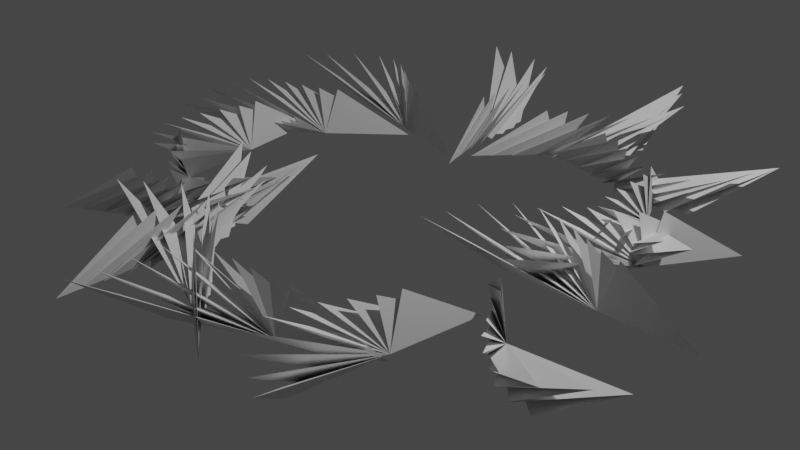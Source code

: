 # Source: GeometryNodesPractice6_October7th2023.blend  (saved by Blender 3.6.13; exported with 4.5.12 LTS)
import bpy
from mathutils import Matrix  # noqa: F401  (used for matrix-valued properties, if any)

bpy.ops.wm.read_factory_settings(use_empty=True)
scene = bpy.context.scene
scene.name = 'Scene'

# ---- collections
col_collection = bpy.data.collections.new('Collection'); scene.collection.children.link(col_collection)

# ---- node groups
ng_geometry_nodes = bpy.data.node_groups.new('Geometry Nodes', 'GeometryNodeTree')
_s = ng_geometry_nodes.interface.new_socket(name='Geometry', in_out='OUTPUT', socket_type='NodeSocketGeometry')
_s = ng_geometry_nodes.interface.new_socket(name='Geometry', in_out='INPUT', socket_type='NodeSocketGeometry')
ng_geometry_nodes.is_modifier = True
_N = ng_geometry_nodes.nodes; _L = ng_geometry_nodes.links
n0 = _N.new('NodeGroupInput'); n0.name = 'Group Input'; n0.location = (-340, 0)
n1 = _N.new('GeometryNodeResampleCurve'); n1.name = 'Resample Curve'; n1.location = (-120, 20)
n1.keep_last_segment = False
n2 = _N.new('GeometryNodeCurveQuadraticBezier'); n2.name = 'Quadratic Bezier'; n2.location = (-423, -186)
n2.inputs[1].default_value = (1.0, 0.0, 0.0)
n2.inputs[2].default_value = (1.0, 2.0, 0.0)
n2.inputs[3].default_value = (1.0, 0.6, 1.4)
n3 = _N.new('GeometryNodeCurvePrimitiveLine'); n3.name = 'Curve Line'; n3.location = (-201, -167)
n4 = _N.new('GeometryNodeRealizeInstances'); n4.name = 'Realize Instances'; n4.location = (509, 28)
n5 = _N.new('GeometryNodeInputIndex'); n5.name = 'Index'; n5.location = (114, -371)
n6 = _N.new('GeometryNodeInputPosition'); n6.name = 'Position'; n6.location = (118, -293)
n7 = _N.new('GeometryNodeSetPosition'); n7.name = 'Set Position'; n7.location = (906, 28)
n8 = _N.new('GeometryNodeSampleIndex'); n8.name = 'Sample Index'; n8.location = (524, -143)
n8.data_type = 'FLOAT_VECTOR'
n9 = _N.new('GeometryNodeMeshGrid'); n9.name = 'Grid'; n9.location = (591, 296)
n9.inputs[2].default_value = 11
n9.inputs[3].default_value = 21
n10 = _N.new('NodeGroupOutput'); n10.name = 'Group Output'; n10.location = (1580, 66)
n11 = _N.new('GeometryNodeInstanceOnPoints'); n11.name = 'Instance on Points'; n11.location = (185, 33)
n12 = _N.new('GeometryNodeCurvePrimitiveCircle'); n12.name = 'Curve Circle'; n12.location = (1083, 259)
n12.inputs[0].default_value = 16
n12.inputs[4].default_value = 2.5
n13 = _N.new('GeometryNodeInputNormal'); n13.name = 'Normal'; n13.location = (-50, -239)
n13.legacy_corner_normals = True
n14 = _N.new('GeometryNodeInputNormal'); n14.name = 'Normal.001'; n14.location = (1105, -116)
n14.legacy_corner_normals = True
n15 = _N.new('GeometryNodeInstanceOnPoints'); n15.name = 'Instance on Points.001'; n15.location = (1353, 69)
n16 = _N.new('GeometryNodeInputIndex'); n16.name = 'Index.001'; n16.location = (916, -223)
n17 = _N.new('ShaderNodeCombineXYZ'); n17.name = 'Combine XYZ'; n17.location = (1284, -309)
n18 = _N.new('ShaderNodeMath'); n18.name = 'Math'; n18.location = (1121, -221)
n19 = _N.new('GeometryNodeInputSceneTime'); n19.name = 'Scene Time'; n19.location = (897, -351)
_L.new(n15.outputs[0], n10.inputs[0])
_L.new(n0.outputs[0], n1.inputs[0])
_L.new(n1.outputs[0], n11.inputs[0])
_L.new(n3.outputs[0], n11.inputs[2])
_L.new(n11.outputs[0], n4.inputs[0])
_L.new(n6.outputs[0], n8.inputs[1])
_L.new(n5.outputs[0], n8.inputs[2])
_L.new(n8.outputs[0], n7.inputs[2])
_L.new(n9.outputs[0], n7.inputs[0])
_L.new(n4.outputs[0], n8.inputs[0])
_L.new(n13.outputs[0], n11.inputs[5])
_L.new(n7.outputs[0], n15.inputs[2])
_L.new(n12.outputs[0], n15.inputs[0])
_L.new(n16.outputs[0], n18.inputs[0])
_L.new(n18.outputs[0], n17.inputs[2])
_L.new(n17.outputs[0], n15.inputs[5])
_L.new(n19.outputs[0], n18.inputs[1])
n10.is_active_output = True

# ---- world
world_world = bpy.data.worlds.new('World'); scene.world = world_world
world_world.use_nodes = True; world_world.node_tree.nodes.clear()
_N = world_world.node_tree.nodes; _L = world_world.node_tree.links
n0 = _N.new('ShaderNodeOutputWorld'); n0.name = 'World Output'; n0.location = (300, 300)
n1 = _N.new('ShaderNodeBackground'); n1.name = 'Background'; n1.location = (10, 300)
n1.inputs[0].default_value = (0.05088, 0.05088, 0.05088, 1.0)
_L.new(n1.outputs[0], n0.inputs[0])
n0.is_active_output = True
world_world.color = (0.05088, 0.05088, 0.05088)
world_world.use_sun_shadow = False
world_world.sun_shadow_jitter_overblur = 0.0

# ---- cameras
cam_camera = bpy.data.cameras.new('Camera')
cam_camera.clip_end = 100.0
cam_camera.ortho_scale = 7.314

# ---- lights
light_light = bpy.data.lights.new('Light', 'POINT')
light_light.transmission_factor = 0.0
light_light.energy = 1000.0
light_light.shadow_soft_size = 0.1
light_light.shadow_maximum_resolution = 0.006
light_light.use_absolute_resolution = True

# ---- curves / text
cu_beziercurve = bpy.data.curves.new('BezierCurve', 'CURVE')
cu_beziercurve.dimensions = '3D'
_sp = cu_beziercurve.splines.new('BEZIER'); _sp.bezier_points.add(1)
_sp.bezier_points.foreach_set('co', [-1.0, 0.0, 0.0, 1.0, 0.0, 0.0])
_sp.bezier_points.foreach_set('handle_left', [-1.5, -0.5, 0.0, 0.0, 0.0, 0.0])
_sp.bezier_points.foreach_set('handle_right', [-0.5, 0.5, 0.0, 2.0, 0.0, 0.0])
for _p, _l, _r in zip(_sp.bezier_points, ['ALIGNED', 'ALIGNED'], ['ALIGNED', 'ALIGNED']): _p.handle_left_type = _l; _p.handle_right_type = _r
_sp.order_u = 0
_sp.order_v = 0
cu_beziercurve.use_path = True
cu_beziercurve.fill_mode = 'FULL'

# ---- objects
ob_light = bpy.data.objects.new('Light', light_light)
ob_camera_lisv = bpy.data.objects.new('Camera_LisV', cam_camera)
ob_beziercurve = bpy.data.objects.new('BezierCurve', cu_beziercurve)

# ---- transforms, parenting, visibility, modifiers, constraints
ob_light.location = (4.076, 1.005, 5.904)
ob_light.rotation_euler = (0.6503, 0.05522, 1.866)
ob_light.lock_rotations_4d = False
ob_light.empty_display_type = 'ARROWS'
ob_light.color = (0.0, 0.0, 0.0, 0.0)
ob_light.lineart.crease_threshold = 0.0
ob_camera_lisv.location = (7.359, -6.926, 4.958)
ob_camera_lisv.rotation_euler = (1.109, 0.0, 0.8149)
ob_camera_lisv.lock_rotations_4d = False
ob_camera_lisv.empty_display_type = 'ARROWS'
ob_camera_lisv.color = (0.0, 0.0, 0.0, 0.0)
ob_camera_lisv.display_type = 'WIRE'
ob_camera_lisv.lineart.crease_threshold = 0.0
ob_beziercurve.location = (0.0, 0.0, 0.0)
_m = ob_beziercurve.modifiers.new('GeometryNodes', 'NODES')
_m.node_group = ng_geometry_nodes

# ---- collection membership
col_collection.objects.link(ob_light)
col_collection.objects.link(ob_camera_lisv)
col_collection.objects.link(ob_beziercurve)

# ---- scene / render settings (as saved in the file)
scene.camera = ob_camera_lisv
scene.frame_start = 1; scene.frame_end = 250; scene.frame_set(1)
scene.render.engine = 'CYCLES'
scene.render.image_settings.file_format = 'FFMPEG'
scene.render.image_settings.color_mode = 'RGB'
scene.cycles.samples = 64
scene.cycles.sampling_pattern = 'TABULATED_SOBOL'
scene.view_settings.view_transform = 'Filmic'
bpy.context.view_layer.update()
